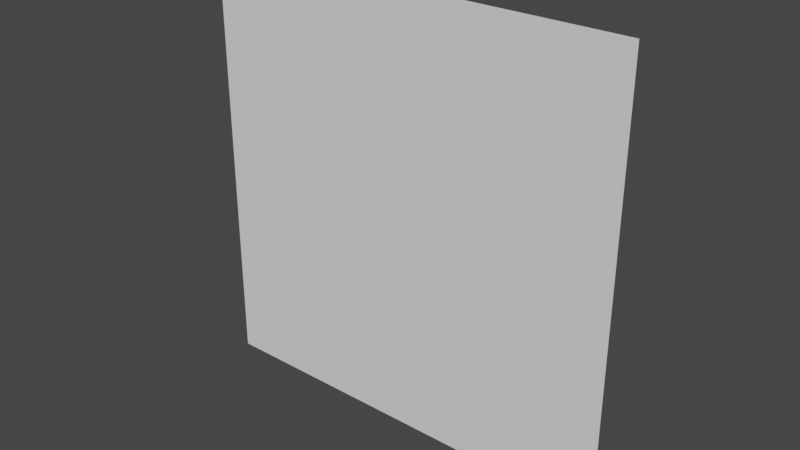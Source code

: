 # Source: highResPlane.blend  (saved by Blender 3.5.10; exported with 4.5.12 LTS)
import bpy
from mathutils import Matrix  # noqa: F401  (used for matrix-valued properties, if any)

bpy.ops.wm.read_factory_settings(use_empty=True)
scene = bpy.context.scene
scene.name = 'Scene'

# ---- world
world_world = bpy.data.worlds.new('World'); scene.world = world_world
world_world.use_nodes = True; world_world.node_tree.nodes.clear()
_N = world_world.node_tree.nodes; _L = world_world.node_tree.links
n0 = _N.new('ShaderNodeOutputWorld'); n0.name = 'World Output'; n0.location = (300, 300)
n1 = _N.new('ShaderNodeBackground'); n1.name = 'Background'; n1.location = (10, 300)
n1.inputs[0].default_value = (0.05088, 0.05088, 0.05088, 1.0)
_L.new(n1.outputs[0], n0.inputs[0])
n0.is_active_output = True
world_world.color = (0.05088, 0.05088, 0.05088)
world_world.use_sun_shadow = False
world_world.sun_shadow_jitter_overblur = 0.0

# ---- meshes
me_plane = bpy.data.meshes.new('Plane')
me_plane.from_pydata([(-1.0, -1.0, 0.0), (1.0, -1.0, 0.0), (-1.0, 1.0, 0.0), (1.0, 1.0, 0.0)], [], [(0, 1, 3, 2)])
_uv = me_plane.uv_layers.new(name='UVMap')
_uv.uv.foreach_set('vector', [0.0, 0.0, 1.0, 0.0, 1.0, 1.0, 0.0, 1.0])
me_plane.update()

# ---- objects
ob_plane = bpy.data.objects.new('Plane', me_plane)

# ---- transforms, parenting, visibility, modifiers, constraints
ob_plane.location = (0.0, 0.0, 0.0)
ob_plane.rotation_euler = (1.571, 0.0, 0.0)
_m = ob_plane.modifiers.new('Subdivision', 'SUBSURF')
_m.subdivision_type = 'SIMPLE'
_m.levels = 6

# ---- collection membership
scene.collection.objects.link(ob_plane)

# ---- scene / render settings (as saved in the file)
scene.frame_start = 1; scene.frame_end = 250; scene.frame_set(1)
scene.render.engine = 'BLENDER_EEVEE_NEXT'
scene.cycles.sampling_pattern = 'TABULATED_SOBOL'
scene.view_settings.view_transform = 'Filmic'
bpy.context.view_layer.update()

# ---- added for rendering (the .blend has no active camera and no usable light): camera, sun
cam_auto = bpy.data.cameras.new('AutoCamera')
cam_auto.lens = 50.0
cam_auto.sensor_width = 36.0
cam_auto.clip_end = 1000.0
ob_auto_camera = bpy.data.objects.new('AutoCamera', cam_auto)
scene.collection.objects.link(ob_auto_camera)
ob_auto_camera.location = (2.61693, -3.14032, 2.09354)
ob_auto_camera.rotation_euler = (1.09748, -7.21219e-08, 0.694738)
scene.camera = ob_auto_camera
light_auto_sun = bpy.data.lights.new('AutoSun', 'SUN')
light_auto_sun.energy = 3.0
light_auto_sun.angle = 0.0523599
ob_auto_sun = bpy.data.objects.new('AutoSun', light_auto_sun)
scene.collection.objects.link(ob_auto_sun)
ob_auto_sun.rotation_euler = (0.872665, 0.174533, 0.523599)
bpy.context.view_layer.update()
